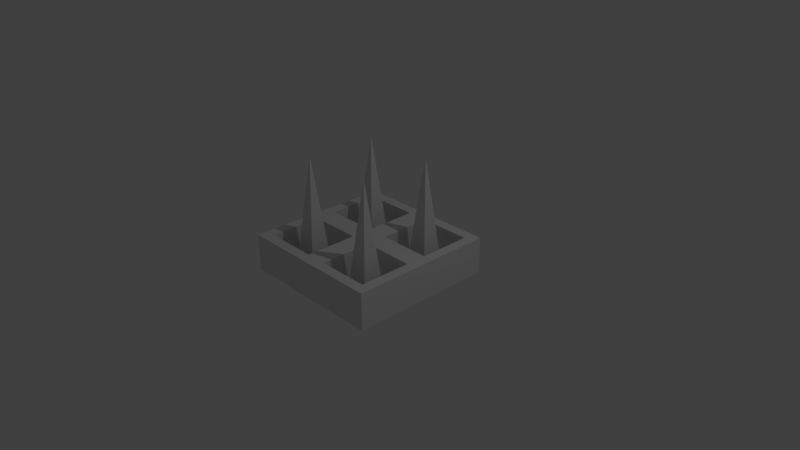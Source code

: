 # Source: spikes.blend  (saved by Blender 2.78.0; exported with 4.5.12 LTS)
import bpy
from mathutils import Matrix  # noqa: F401  (used for matrix-valued properties, if any)

bpy.ops.wm.read_factory_settings(use_empty=True)
scene = bpy.context.scene
scene.name = 'Scene'

# ---- collections
col_collection_1 = bpy.data.collections.new('Collection 1'); scene.collection.children.link(col_collection_1)

# ---- materials (node trees are filled in below, after node groups)
mat_material = bpy.data.materials.new('Material')
mat_material.alpha_threshold = 0.0
mat_material.use_transparent_shadow = False
mat_material.roughness = 0.5
mat_material.line_color = (0.0, 0.0, 0.0, 1.0)

# ---- material node trees

# ---- world
world_world = bpy.data.worlds.new('World'); scene.world = world_world
world_world.color = (0.05088, 0.05088, 0.05088)
world_world.use_sun_shadow = False
world_world.sun_shadow_jitter_overblur = 0.0
world_world.cycles.sampling_method = 'MANUAL'

# ---- cameras
cam_camera = bpy.data.cameras.new('Camera')
cam_camera.clip_end = 100.0
cam_camera.lens = 35.0
cam_camera.sensor_width = 32.0
cam_camera.sensor_height = 18.0
cam_camera.ortho_scale = 7.314
cam_camera.dof.focus_distance = 0.0
cam_camera.dof.aperture_fstop = 128.0

# ---- lights
light_lamp = bpy.data.lights.new('Lamp', 'POINT')
light_lamp.transmission_factor = 0.0
light_lamp.cutoff_distance = 30.0
light_lamp.energy = 100.0
light_lamp.shadow_buffer_clip_start = 1.001
light_lamp.shadow_soft_size = 0.1
light_lamp.shadow_maximum_resolution = 0.006
light_lamp.use_absolute_resolution = True

# ---- meshes
me_cube = bpy.data.meshes.new('Cube')
me_cube.from_pydata([(1.0, 1.0, -0.25), (1.0, -1.0, -0.25), (-1.0, -1.0, -0.25), (-1.0, 1.0, -0.25), (1.0, 1.0, 0.25), (1.0, -1.0, 0.25), (-1.0, -1.0, 0.25), (-1.0, 1.0, 0.25), (1.0, -5.364e-07, 0.25), (2.384e-07, 1.0, 0.25), (-5.364e-07, -1.0, 0.25), (-1.0, 1.788e-07, 0.25), (-1.49e-07, -1.788e-07, 0.25), (-0.1418, -0.1418, -0.214), (-0.8582, -0.1418, -0.214), (-0.8582, -0.8582, -0.214), (-0.1418, -0.8582, -0.214), (0.8582, -0.1418, -0.214), (0.1418, -0.1418, -0.214), (0.1418, -0.8582, -0.214), (0.8582, -0.8582, -0.214), (0.8582, 0.8582, -0.214), (0.1418, 0.8582, -0.214), (0.1418, 0.1418, -0.214), (0.8582, 0.1418, -0.214), (-0.1418, 0.8582, -0.214), (-0.8582, 0.8582, -0.214), (-0.8582, 0.1418, -0.214), (-0.1418, 0.1418, -0.214), (-0.8582, -0.1418, 0.25), (-0.1418, -0.1418, 0.25), (-0.1418, -0.8582, 0.25), (-0.8582, -0.8582, 0.25), (0.1418, -0.1418, 0.25), (0.8582, -0.1418, 0.25), (0.8582, -0.8582, 0.25), (0.1418, -0.8582, 0.25), (0.8582, 0.8582, 0.25), (0.1418, 0.8582, 0.25), (0.8582, 0.1418, 0.25), (0.1418, 0.1418, 0.25), (-0.1418, 0.8582, 0.25), (-0.8582, 0.8582, 0.25), (-0.1418, 0.1418, 0.25), (-0.8582, 0.1418, 0.25)], [], [(0, 1, 2, 3), (13, 14, 15, 16), (0, 4, 8, 5, 1), (1, 5, 10, 6, 2), (2, 6, 11, 7, 3), (4, 0, 3, 7, 9), (17, 18, 19, 20), (21, 22, 23, 24), (25, 26, 27, 28), (12, 11, 29, 30), (11, 6, 32, 29), (6, 10, 31, 32), (10, 12, 30, 31), (8, 12, 33, 34), (12, 10, 36, 33), (10, 5, 35, 36), (5, 8, 34, 35), (4, 9, 38, 37), (9, 12, 40, 38), (12, 8, 39, 40), (8, 4, 37, 39), (9, 7, 42, 41), (7, 11, 44, 42), (11, 12, 43, 44), (12, 9, 41, 43), (14, 13, 30, 29), (13, 16, 31, 30), (15, 14, 29, 32), (16, 15, 32, 31), (18, 17, 34, 33), (17, 20, 35, 34), (19, 18, 33, 36), (20, 19, 36, 35), (22, 21, 37, 38), (21, 24, 39, 37), (23, 22, 38, 40), (24, 23, 40, 39), (26, 25, 41, 42), (25, 28, 43, 41), (27, 26, 42, 44), (28, 27, 44, 43)])
me_cube.materials.append(mat_material)
me_cube.use_remesh_preserve_volume = False
me_cube.use_remesh_preserve_attributes = False
me_cube.use_mirror_vertex_groups = False
me_cube.update()
me_cone_001 = bpy.data.meshes.new('Cone.001')
me_cone_001.from_pydata([(0.8232, 0.1768, -0.85), (1.177, 0.1768, -0.85), (1.0, 0.0, 0.85), (1.177, -0.1768, -0.85), (0.8232, -0.1768, -0.85), (-0.1768, 0.1768, -0.85), (0.1768, 0.1768, -0.85), (0.0, 0.0, 0.85), (0.1768, -0.1768, -0.85), (-0.1768, -0.1768, -0.85), (-0.1768, 1.177, -0.85), (0.1768, 1.177, -0.85), (0.0, 1.0, 0.85), (0.1768, 0.8232, -0.85), (-0.1768, 0.8232, -0.85), (0.8232, 1.177, -0.85), (1.177, 1.177, -0.85), (1.0, 1.0, 0.85), (1.177, 0.8232, -0.85), (0.8232, 0.8232, -0.85)], [], [(0, 2, 1), (1, 2, 3), (3, 2, 4), (4, 2, 0), (0, 1, 3, 4), (5, 7, 6), (6, 7, 8), (8, 7, 9), (9, 7, 5), (5, 6, 8, 9), (10, 12, 11), (11, 12, 13), (13, 12, 14), (14, 12, 10), (10, 11, 13, 14), (15, 17, 16), (16, 17, 18), (18, 17, 19), (19, 17, 15), (15, 16, 18, 19)])
me_cone_001.use_remesh_preserve_volume = False
me_cone_001.use_remesh_preserve_attributes = False
me_cone_001.use_mirror_vertex_groups = False
me_cone_001.update()

# ---- objects
ob_cube = bpy.data.objects.new('Cube', me_cube)
ob_lamp = bpy.data.objects.new('Lamp', light_lamp)
ob_camera = bpy.data.objects.new('Camera', cam_camera)
ob_cone_001 = bpy.data.objects.new('Cone.001', me_cone_001)

# ---- transforms, parenting, visibility, modifiers, constraints
ob_cube.location = (0.0, 0.0, 0.0)
ob_cube.lock_rotations_4d = False
ob_cube.empty_display_type = 'ARROWS'
ob_cube.lineart.crease_threshold = 0.0
ob_lamp.location = (4.076, 1.005, 5.904)
ob_lamp.rotation_euler = (0.6503, 0.05522, 1.866)
ob_lamp.lock_rotations_4d = False
ob_lamp.empty_display_type = 'ARROWS'
ob_lamp.color = (0.0, 0.0, 0.0, 0.0)
ob_lamp.lineart.crease_threshold = 0.0
ob_camera.location = (7.481, -6.508, 5.344)
ob_camera.rotation_euler = (1.109, 0.0, 0.8149)
ob_camera.lock_rotations_4d = False
ob_camera.empty_display_type = 'ARROWS'
ob_camera.color = (0.0, 0.0, 0.0, 0.0)
ob_camera.display_type = 'WIRE'
ob_camera.lineart.crease_threshold = 0.0
ob_cone_001.location = (-0.5, -0.5, 0.5)
ob_cone_001.lineart.crease_threshold = 0.0

# ---- collection membership
col_collection_1.objects.link(ob_cube)
col_collection_1.objects.link(ob_lamp)
col_collection_1.objects.link(ob_camera)
col_collection_1.objects.link(ob_cone_001)

# ---- scene / render settings (as saved in the file)
scene.camera = ob_camera
scene.frame_start = 1; scene.frame_end = 250; scene.frame_set(1)
scene.render.engine = 'BLENDER_EEVEE_NEXT'
scene.render.resolution_percentage = 50
scene.render.dither_intensity = 0.0
scene.cycles.use_denoising = False
scene.cycles.samples = 128
scene.cycles.sampling_pattern = 'TABULATED_SOBOL'
scene.cycles.light_sampling_threshold = 0.0
scene.cycles.use_adaptive_sampling = False
scene.cycles.use_light_tree = False
scene.cycles.blur_glossy = 0.0
scene.cycles.sample_clamp_indirect = 0.0
scene.view_settings.view_transform = 'Standard'
bpy.context.view_layer.update()
